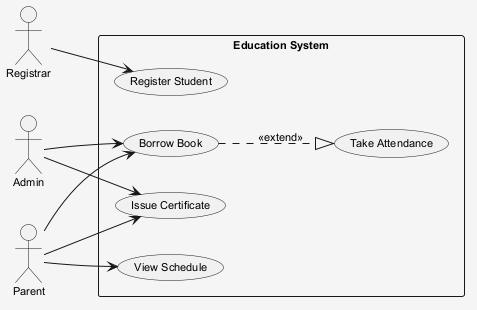

The diagram above was rendered by PlantUML. Its source (embedded in the PNG):
@startuml
skinparam shadowing false
skinparam backgroundColor #F5F5F5
skinparam defaultFontSize 11
left to right direction
actor "Registrar" as R
actor "Admin" as A
actor "Parent" as P
rectangle "Education System" {
  usecase "Borrow Book" as UC_BorrowBook
  usecase "Take Attendance" as UC_TakeAttendance
  usecase "View Schedule" as UC_ViewSchedule
  usecase "Register Student" as UC_RegisterStudent
  usecase "Issue Certificate" as UC_IssueCertificate
}
R --> UC_RegisterStudent
A --> UC_BorrowBook
A --> UC_IssueCertificate
P --> UC_BorrowBook
P --> UC_ViewSchedule
P --> UC_IssueCertificate
UC_BorrowBook ..|> UC_TakeAttendance : <<extend>>
@enduml